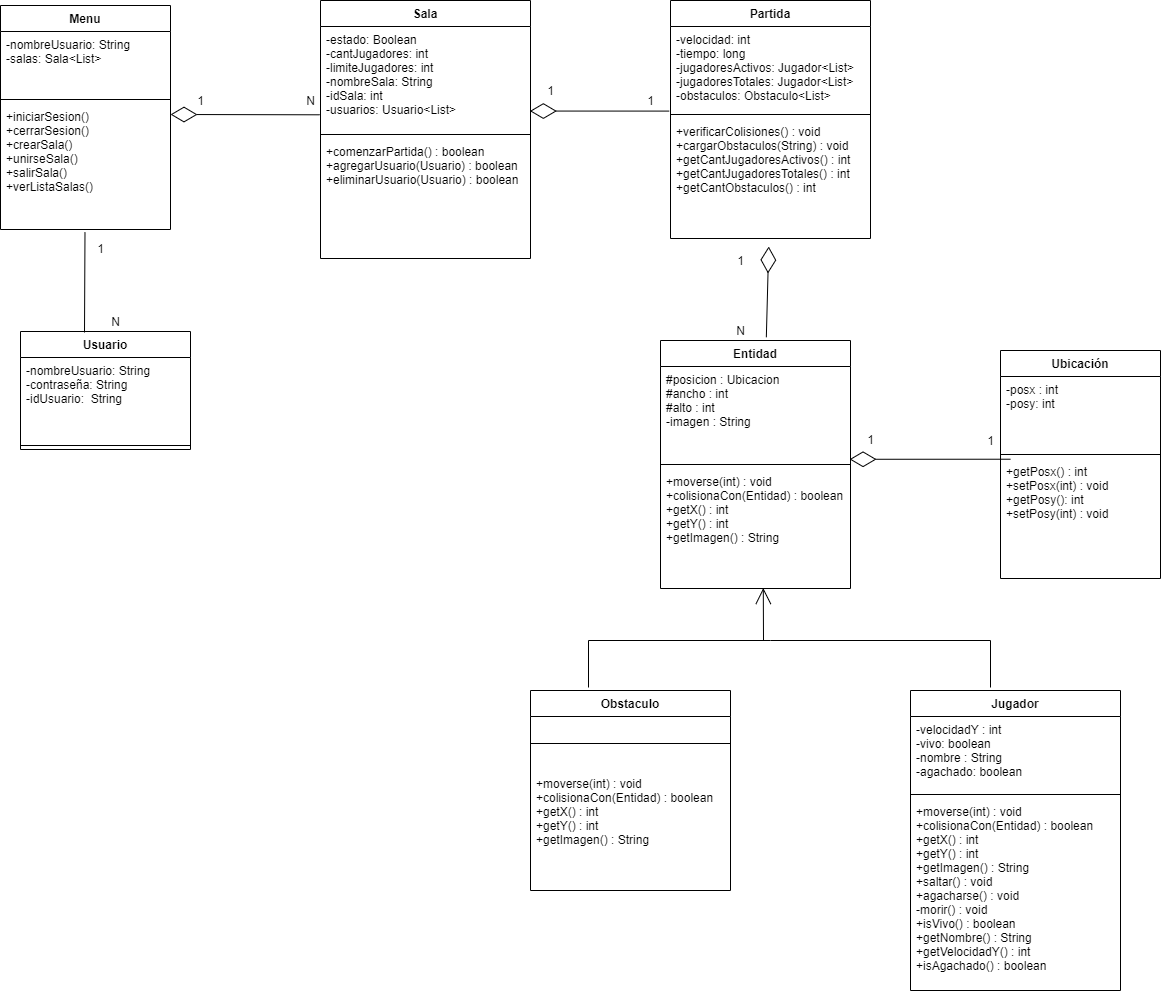

The diagram above was exported from draw.io. Its source (the exported page's mxGraphModel, read from the mxfile embedded in the PNG):
<mxGraphModel dx="1483" dy="1950" grid="1" gridSize="10" guides="1" tooltips="1" connect="1" arrows="1" fold="1" page="1" pageScale="1" pageWidth="827" pageHeight="1169" math="0" shadow="0">
  <root>
    <mxCell id="WIyWlLk6GJQsqaUBKTNV-0" />
    <mxCell id="WIyWlLk6GJQsqaUBKTNV-1" parent="WIyWlLk6GJQsqaUBKTNV-0" />
    <mxCell id="zJu1B_NxqWCaDxkEWJWn-5" value="Jugador" style="swimlane;fontStyle=1;align=center;verticalAlign=top;childLayout=stackLayout;horizontal=1;startSize=26;horizontalStack=0;resizeParent=1;resizeParentMax=0;resizeLast=0;collapsible=1;marginBottom=0;hachureGap=4;pointerEvents=0;" parent="WIyWlLk6GJQsqaUBKTNV-1" vertex="1">
      <mxGeometry x="940" y="510" width="210" height="300" as="geometry" />
    </mxCell>
    <mxCell id="zJu1B_NxqWCaDxkEWJWn-6" value="-velocidadY : int&#10;-vivo: boolean&#10;-nombre : String&#10;-agachado: boolean" style="text;strokeColor=none;fillColor=none;align=left;verticalAlign=top;spacingLeft=4;spacingRight=4;overflow=hidden;rotatable=0;points=[[0,0.5],[1,0.5]];portConstraint=eastwest;" parent="zJu1B_NxqWCaDxkEWJWn-5" vertex="1">
      <mxGeometry y="26" width="210" height="74" as="geometry" />
    </mxCell>
    <mxCell id="zJu1B_NxqWCaDxkEWJWn-7" value="" style="line;strokeWidth=1;fillColor=none;align=left;verticalAlign=middle;spacingTop=-1;spacingLeft=3;spacingRight=3;rotatable=0;labelPosition=right;points=[];portConstraint=eastwest;" parent="zJu1B_NxqWCaDxkEWJWn-5" vertex="1">
      <mxGeometry y="100" width="210" height="8" as="geometry" />
    </mxCell>
    <mxCell id="zJu1B_NxqWCaDxkEWJWn-8" value="+moverse(int) : void&#10;+colisionaCon(Entidad) : boolean&#10;+getX() : int&#10;+getY() : int&#10;+getImagen() : String&#10;+saltar() : void&#10;+agacharse() : void&#10;-morir() : void&#10;+isVivo() : boolean&#10;+getNombre() : String&#10;+getVelocidadY() : int&#10;+isAgachado() : boolean&#10;" style="text;strokeColor=none;fillColor=none;align=left;verticalAlign=top;spacingLeft=4;spacingRight=4;overflow=hidden;rotatable=0;points=[[0,0.5],[1,0.5]];portConstraint=eastwest;" parent="zJu1B_NxqWCaDxkEWJWn-5" vertex="1">
      <mxGeometry y="108" width="210" height="192" as="geometry" />
    </mxCell>
    <mxCell id="zJu1B_NxqWCaDxkEWJWn-9" value="Partida" style="swimlane;fontStyle=1;align=center;verticalAlign=top;childLayout=stackLayout;horizontal=1;startSize=26;horizontalStack=0;resizeParent=1;resizeParentMax=0;resizeLast=0;collapsible=1;marginBottom=0;hachureGap=4;pointerEvents=0;" parent="WIyWlLk6GJQsqaUBKTNV-1" vertex="1">
      <mxGeometry x="700" y="-180" width="200" height="238" as="geometry" />
    </mxCell>
    <mxCell id="zJu1B_NxqWCaDxkEWJWn-10" value="-velocidad: int&#10;-tiempo: long&#10;-jugadoresActivos: Jugador&lt;List&gt;&#10;-jugadoresTotales: Jugador&lt;List&gt;&#10;-obstaculos: Obstaculo&lt;List&gt;" style="text;strokeColor=none;fillColor=none;align=left;verticalAlign=top;spacingLeft=4;spacingRight=4;overflow=hidden;rotatable=0;points=[[0,0.5],[1,0.5]];portConstraint=eastwest;" parent="zJu1B_NxqWCaDxkEWJWn-9" vertex="1">
      <mxGeometry y="26" width="200" height="84" as="geometry" />
    </mxCell>
    <mxCell id="zJu1B_NxqWCaDxkEWJWn-11" value="" style="line;strokeWidth=1;fillColor=none;align=left;verticalAlign=middle;spacingTop=-1;spacingLeft=3;spacingRight=3;rotatable=0;labelPosition=right;points=[];portConstraint=eastwest;" parent="zJu1B_NxqWCaDxkEWJWn-9" vertex="1">
      <mxGeometry y="110" width="200" height="8" as="geometry" />
    </mxCell>
    <mxCell id="zJu1B_NxqWCaDxkEWJWn-12" value="+verificarColisiones() : void&#10;+cargarObstaculos(String) : void&#10;+getCantJugadoresActivos() : int &#10;+getCantJugadoresTotales() : int &#10;+getCantObstaculos() : int " style="text;strokeColor=none;fillColor=none;align=left;verticalAlign=top;spacingLeft=4;spacingRight=4;overflow=hidden;rotatable=0;points=[[0,0.5],[1,0.5]];portConstraint=eastwest;" parent="zJu1B_NxqWCaDxkEWJWn-9" vertex="1">
      <mxGeometry y="118" width="200" height="120" as="geometry" />
    </mxCell>
    <mxCell id="zJu1B_NxqWCaDxkEWJWn-13" value="Menu" style="swimlane;fontStyle=1;align=center;verticalAlign=top;childLayout=stackLayout;horizontal=1;startSize=26;horizontalStack=0;resizeParent=1;resizeParentMax=0;resizeLast=0;collapsible=1;marginBottom=0;hachureGap=4;pointerEvents=0;" parent="WIyWlLk6GJQsqaUBKTNV-1" vertex="1">
      <mxGeometry x="30" y="-175" width="170" height="224" as="geometry" />
    </mxCell>
    <mxCell id="zJu1B_NxqWCaDxkEWJWn-14" value="-nombreUsuario: String&#10;-salas: Sala&lt;List&gt;" style="text;strokeColor=none;fillColor=none;align=left;verticalAlign=top;spacingLeft=4;spacingRight=4;overflow=hidden;rotatable=0;points=[[0,0.5],[1,0.5]];portConstraint=eastwest;" parent="zJu1B_NxqWCaDxkEWJWn-13" vertex="1">
      <mxGeometry y="26" width="170" height="64" as="geometry" />
    </mxCell>
    <mxCell id="zJu1B_NxqWCaDxkEWJWn-15" value="" style="line;strokeWidth=1;fillColor=none;align=left;verticalAlign=middle;spacingTop=-1;spacingLeft=3;spacingRight=3;rotatable=0;labelPosition=right;points=[];portConstraint=eastwest;" parent="zJu1B_NxqWCaDxkEWJWn-13" vertex="1">
      <mxGeometry y="90" width="170" height="8" as="geometry" />
    </mxCell>
    <mxCell id="zJu1B_NxqWCaDxkEWJWn-16" value="+iniciarSesion()&#10;+cerrarSesion()&#10;+crearSala()&#10;+unirseSala()&#10;+salirSala()&#10;+verListaSalas()" style="text;strokeColor=none;fillColor=none;align=left;verticalAlign=top;spacingLeft=4;spacingRight=4;overflow=hidden;rotatable=0;points=[[0,0.5],[1,0.5]];portConstraint=eastwest;" parent="zJu1B_NxqWCaDxkEWJWn-13" vertex="1">
      <mxGeometry y="98" width="170" height="126" as="geometry" />
    </mxCell>
    <mxCell id="zJu1B_NxqWCaDxkEWJWn-32" style="edgeStyle=none;curved=1;rounded=0;orthogonalLoop=1;jettySize=auto;html=1;endArrow=open;startSize=14;endSize=14;sourcePerimeterSpacing=8;targetPerimeterSpacing=8;entryX=0.541;entryY=0.996;entryDx=0;entryDy=0;entryPerimeter=0;" parent="WIyWlLk6GJQsqaUBKTNV-1" target="zJu1B_NxqWCaDxkEWJWn-24" edge="1">
      <mxGeometry relative="1" as="geometry">
        <mxPoint x="340" y="466" as="targetPoint" />
        <mxPoint x="793" y="460" as="sourcePoint" />
      </mxGeometry>
    </mxCell>
    <mxCell id="zJu1B_NxqWCaDxkEWJWn-17" value="Obstaculo" style="swimlane;fontStyle=1;align=center;verticalAlign=top;childLayout=stackLayout;horizontal=1;startSize=26;horizontalStack=0;resizeParent=1;resizeParentMax=0;resizeLast=0;collapsible=1;marginBottom=0;hachureGap=4;pointerEvents=0;" parent="WIyWlLk6GJQsqaUBKTNV-1" vertex="1">
      <mxGeometry x="560" y="510" width="200" height="200" as="geometry" />
    </mxCell>
    <mxCell id="zJu1B_NxqWCaDxkEWJWn-19" value="" style="line;strokeWidth=1;fillColor=none;align=left;verticalAlign=middle;spacingTop=-1;spacingLeft=3;spacingRight=3;rotatable=0;labelPosition=right;points=[];portConstraint=eastwest;" parent="zJu1B_NxqWCaDxkEWJWn-17" vertex="1">
      <mxGeometry y="26" width="200" height="54" as="geometry" />
    </mxCell>
    <mxCell id="zJu1B_NxqWCaDxkEWJWn-20" value="+moverse(int) : void&#10;+colisionaCon(Entidad) : boolean&#10;+getX() : int&#10;+getY() : int&#10;+getImagen() : String" style="text;strokeColor=none;fillColor=none;align=left;verticalAlign=top;spacingLeft=4;spacingRight=4;overflow=hidden;rotatable=0;points=[[0,0.5],[1,0.5]];portConstraint=eastwest;" parent="zJu1B_NxqWCaDxkEWJWn-17" vertex="1">
      <mxGeometry y="80" width="200" height="120" as="geometry" />
    </mxCell>
    <mxCell id="zJu1B_NxqWCaDxkEWJWn-21" value="Entidad" style="swimlane;fontStyle=1;align=center;verticalAlign=top;childLayout=stackLayout;horizontal=1;startSize=26;horizontalStack=0;resizeParent=1;resizeParentMax=0;resizeLast=0;collapsible=1;marginBottom=0;hachureGap=4;pointerEvents=0;" parent="WIyWlLk6GJQsqaUBKTNV-1" vertex="1">
      <mxGeometry x="690" y="160" width="190" height="248" as="geometry" />
    </mxCell>
    <mxCell id="zJu1B_NxqWCaDxkEWJWn-22" value="#posicion : Ubicacion&#10;#ancho : int&#10;#alto : int&#10;-imagen : String&#10;" style="text;strokeColor=none;fillColor=none;align=left;verticalAlign=top;spacingLeft=4;spacingRight=4;overflow=hidden;rotatable=0;points=[[0,0.5],[1,0.5]];portConstraint=eastwest;" parent="zJu1B_NxqWCaDxkEWJWn-21" vertex="1">
      <mxGeometry y="26" width="190" height="94" as="geometry" />
    </mxCell>
    <mxCell id="zJu1B_NxqWCaDxkEWJWn-23" value="" style="line;strokeWidth=1;fillColor=none;align=left;verticalAlign=middle;spacingTop=-1;spacingLeft=3;spacingRight=3;rotatable=0;labelPosition=right;points=[];portConstraint=eastwest;" parent="zJu1B_NxqWCaDxkEWJWn-21" vertex="1">
      <mxGeometry y="120" width="190" height="8" as="geometry" />
    </mxCell>
    <mxCell id="zJu1B_NxqWCaDxkEWJWn-24" value="+moverse(int) : void&#10;+colisionaCon(Entidad) : boolean&#10;+getX() : int&#10;+getY() : int&#10;+getImagen() : String" style="text;strokeColor=none;fillColor=none;align=left;verticalAlign=top;spacingLeft=4;spacingRight=4;overflow=hidden;rotatable=0;points=[[0,0.5],[1,0.5]];portConstraint=eastwest;" parent="zJu1B_NxqWCaDxkEWJWn-21" vertex="1">
      <mxGeometry y="128" width="190" height="120" as="geometry" />
    </mxCell>
    <mxCell id="zJu1B_NxqWCaDxkEWJWn-35" value="Sala" style="swimlane;fontStyle=1;align=center;verticalAlign=top;childLayout=stackLayout;horizontal=1;startSize=26;horizontalStack=0;resizeParent=1;resizeParentMax=0;resizeLast=0;collapsible=1;marginBottom=0;hachureGap=4;pointerEvents=0;" parent="WIyWlLk6GJQsqaUBKTNV-1" vertex="1">
      <mxGeometry x="350" y="-180" width="210" height="258" as="geometry" />
    </mxCell>
    <mxCell id="zJu1B_NxqWCaDxkEWJWn-36" value="-estado: Boolean&#10;-cantJugadores: int&#10;-limiteJugadores: int&#10;-nombreSala: String&#10;-idSala: int&#10;-usuarios: Usuario&lt;List&gt;" style="text;strokeColor=none;fillColor=none;align=left;verticalAlign=top;spacingLeft=4;spacingRight=4;overflow=hidden;rotatable=0;points=[[0,0.5],[1,0.5]];portConstraint=eastwest;" parent="zJu1B_NxqWCaDxkEWJWn-35" vertex="1">
      <mxGeometry y="26" width="210" height="104" as="geometry" />
    </mxCell>
    <mxCell id="zJu1B_NxqWCaDxkEWJWn-37" value="" style="line;strokeWidth=1;fillColor=none;align=left;verticalAlign=middle;spacingTop=-1;spacingLeft=3;spacingRight=3;rotatable=0;labelPosition=right;points=[];portConstraint=eastwest;" parent="zJu1B_NxqWCaDxkEWJWn-35" vertex="1">
      <mxGeometry y="130" width="210" height="8" as="geometry" />
    </mxCell>
    <mxCell id="zJu1B_NxqWCaDxkEWJWn-38" value="+comenzarPartida() : boolean&#10;+agregarUsuario(Usuario) : boolean&#10;+eliminarUsuario(Usuario) : boolean" style="text;strokeColor=none;fillColor=none;align=left;verticalAlign=top;spacingLeft=4;spacingRight=4;overflow=hidden;rotatable=0;points=[[0,0.5],[1,0.5]];portConstraint=eastwest;" parent="zJu1B_NxqWCaDxkEWJWn-35" vertex="1">
      <mxGeometry y="138" width="210" height="120" as="geometry" />
    </mxCell>
    <mxCell id="zJu1B_NxqWCaDxkEWJWn-39" value="Usuario" style="swimlane;fontStyle=1;align=center;verticalAlign=top;childLayout=stackLayout;horizontal=1;startSize=26;horizontalStack=0;resizeParent=1;resizeParentMax=0;resizeLast=0;collapsible=1;marginBottom=0;hachureGap=4;pointerEvents=0;" parent="WIyWlLk6GJQsqaUBKTNV-1" vertex="1">
      <mxGeometry x="50" y="151" width="170" height="118" as="geometry" />
    </mxCell>
    <mxCell id="zJu1B_NxqWCaDxkEWJWn-40" value="-nombreUsuario: String&#10;-contraseña: String&#10;-idUsuario:  String&#10;" style="text;strokeColor=none;fillColor=none;align=left;verticalAlign=top;spacingLeft=4;spacingRight=4;overflow=hidden;rotatable=0;points=[[0,0.5],[1,0.5]];portConstraint=eastwest;" parent="zJu1B_NxqWCaDxkEWJWn-39" vertex="1">
      <mxGeometry y="26" width="170" height="84" as="geometry" />
    </mxCell>
    <mxCell id="zJu1B_NxqWCaDxkEWJWn-41" value="" style="line;strokeWidth=1;fillColor=none;align=left;verticalAlign=middle;spacingTop=-1;spacingLeft=3;spacingRight=3;rotatable=0;labelPosition=right;points=[];portConstraint=eastwest;" parent="zJu1B_NxqWCaDxkEWJWn-39" vertex="1">
      <mxGeometry y="110" width="170" height="8" as="geometry" />
    </mxCell>
    <mxCell id="zJu1B_NxqWCaDxkEWJWn-46" value="N" style="text;html=1;align=center;verticalAlign=middle;resizable=0;points=[];autosize=1;strokeColor=none;fillColor=none;" parent="WIyWlLk6GJQsqaUBKTNV-1" vertex="1">
      <mxGeometry x="330" y="-90" width="20" height="20" as="geometry" />
    </mxCell>
    <mxCell id="zJu1B_NxqWCaDxkEWJWn-50" value="" style="endArrow=diamondThin;endFill=0;endSize=24;html=1;sourcePerimeterSpacing=8;targetPerimeterSpacing=8;entryX=0.997;entryY=0.813;entryDx=0;entryDy=0;entryPerimeter=0;exitX=-0.006;exitY=1.007;exitDx=0;exitDy=0;exitPerimeter=0;" parent="WIyWlLk6GJQsqaUBKTNV-1" target="zJu1B_NxqWCaDxkEWJWn-36" edge="1" source="zJu1B_NxqWCaDxkEWJWn-10">
      <mxGeometry width="160" relative="1" as="geometry">
        <mxPoint x="700" y="-66" as="sourcePoint" />
        <mxPoint x="690" y="53" as="targetPoint" />
      </mxGeometry>
    </mxCell>
    <mxCell id="zJu1B_NxqWCaDxkEWJWn-51" value="1" style="text;html=1;align=center;verticalAlign=middle;resizable=0;points=[];autosize=1;strokeColor=none;fillColor=none;" parent="WIyWlLk6GJQsqaUBKTNV-1" vertex="1">
      <mxGeometry x="570" y="-100" width="20" height="20" as="geometry" />
    </mxCell>
    <mxCell id="zJu1B_NxqWCaDxkEWJWn-52" value="1" style="text;html=1;align=center;verticalAlign=middle;resizable=0;points=[];autosize=1;strokeColor=none;fillColor=none;" parent="WIyWlLk6GJQsqaUBKTNV-1" vertex="1">
      <mxGeometry x="670" y="-90" width="20" height="20" as="geometry" />
    </mxCell>
    <mxCell id="HyM38vTx5m-gwO3WVpur-0" value="Ubicación" style="swimlane;fontStyle=1;align=center;verticalAlign=top;childLayout=stackLayout;horizontal=1;startSize=26;horizontalStack=0;resizeParent=1;resizeParentMax=0;resizeLast=0;collapsible=1;marginBottom=0;hachureGap=4;pointerEvents=0;" parent="WIyWlLk6GJQsqaUBKTNV-1" vertex="1">
      <mxGeometry x="1030" y="170" width="160" height="228" as="geometry" />
    </mxCell>
    <mxCell id="HyM38vTx5m-gwO3WVpur-1" value="-posx : int&#10;-posy: int" style="text;strokeColor=none;fillColor=none;align=left;verticalAlign=top;spacingLeft=4;spacingRight=4;overflow=hidden;rotatable=0;points=[[0,0.5],[1,0.5]];portConstraint=eastwest;" parent="HyM38vTx5m-gwO3WVpur-0" vertex="1">
      <mxGeometry y="26" width="160" height="74" as="geometry" />
    </mxCell>
    <mxCell id="HyM38vTx5m-gwO3WVpur-2" value="" style="line;strokeWidth=1;fillColor=none;align=left;verticalAlign=middle;spacingTop=-1;spacingLeft=3;spacingRight=3;rotatable=0;labelPosition=right;points=[];portConstraint=eastwest;" parent="HyM38vTx5m-gwO3WVpur-0" vertex="1">
      <mxGeometry y="100" width="160" height="8" as="geometry" />
    </mxCell>
    <mxCell id="HyM38vTx5m-gwO3WVpur-3" value="+getPosx() : int&#10;+setPosx(int) : void&#10;+getPosy(): int&#10;+setPosy(int) : void &#10;" style="text;strokeColor=none;fillColor=none;align=left;verticalAlign=top;spacingLeft=4;spacingRight=4;overflow=hidden;rotatable=0;points=[[0,0.5],[1,0.5]];portConstraint=eastwest;" parent="HyM38vTx5m-gwO3WVpur-0" vertex="1">
      <mxGeometry y="108" width="160" height="120" as="geometry" />
    </mxCell>
    <mxCell id="HyM38vTx5m-gwO3WVpur-6" value="" style="endArrow=none;html=1;rounded=0;" parent="WIyWlLk6GJQsqaUBKTNV-1" edge="1">
      <mxGeometry width="50" height="50" relative="1" as="geometry">
        <mxPoint x="618" y="507" as="sourcePoint" />
        <mxPoint x="1020" y="507" as="targetPoint" />
        <Array as="points">
          <mxPoint x="618" y="460" />
          <mxPoint x="800" y="460" />
          <mxPoint x="1020" y="460" />
        </Array>
      </mxGeometry>
    </mxCell>
    <mxCell id="HyM38vTx5m-gwO3WVpur-8" value="" style="endArrow=diamondThin;endFill=0;endSize=24;html=1;sourcePerimeterSpacing=8;targetPerimeterSpacing=8;exitX=0.557;exitY=-0.013;exitDx=0;exitDy=0;exitPerimeter=0;" parent="WIyWlLk6GJQsqaUBKTNV-1" source="zJu1B_NxqWCaDxkEWJWn-21" target="zJu1B_NxqWCaDxkEWJWn-12" edge="1">
      <mxGeometry width="160" relative="1" as="geometry">
        <mxPoint x="792" y="150" as="sourcePoint" />
        <mxPoint x="796" y="50" as="targetPoint" />
        <Array as="points" />
      </mxGeometry>
    </mxCell>
    <mxCell id="HyM38vTx5m-gwO3WVpur-9" value="N" style="text;html=1;align=center;verticalAlign=middle;resizable=0;points=[];autosize=1;strokeColor=none;" parent="WIyWlLk6GJQsqaUBKTNV-1" vertex="1">
      <mxGeometry x="760" y="140" width="20" height="20" as="geometry" />
    </mxCell>
    <mxCell id="HyM38vTx5m-gwO3WVpur-10" value="1" style="text;html=1;align=center;verticalAlign=middle;resizable=0;points=[];autosize=1;strokeColor=none;" parent="WIyWlLk6GJQsqaUBKTNV-1" vertex="1">
      <mxGeometry x="760" y="70" width="20" height="20" as="geometry" />
    </mxCell>
    <mxCell id="HyM38vTx5m-gwO3WVpur-11" value="1" style="text;html=1;align=center;verticalAlign=middle;resizable=0;points=[];autosize=1;strokeColor=none;" parent="WIyWlLk6GJQsqaUBKTNV-1" vertex="1">
      <mxGeometry x="890" y="249" width="20" height="20" as="geometry" />
    </mxCell>
    <mxCell id="HyM38vTx5m-gwO3WVpur-12" value="1" style="text;html=1;align=center;verticalAlign=middle;resizable=0;points=[];autosize=1;strokeColor=none;" parent="WIyWlLk6GJQsqaUBKTNV-1" vertex="1">
      <mxGeometry x="1010" y="250" width="20" height="20" as="geometry" />
    </mxCell>
    <mxCell id="HyM38vTx5m-gwO3WVpur-4" value="" style="endArrow=diamondThin;endFill=0;endSize=24;html=1;sourcePerimeterSpacing=8;targetPerimeterSpacing=8;entryX=0.995;entryY=0.987;entryDx=0;entryDy=0;entryPerimeter=0;exitX=0.063;exitY=0.006;exitDx=0;exitDy=0;exitPerimeter=0;" parent="WIyWlLk6GJQsqaUBKTNV-1" target="zJu1B_NxqWCaDxkEWJWn-22" edge="1" source="HyM38vTx5m-gwO3WVpur-3">
      <mxGeometry width="160" relative="1" as="geometry">
        <mxPoint x="1030" y="279" as="sourcePoint" />
        <mxPoint x="880" y="270" as="targetPoint" />
      </mxGeometry>
    </mxCell>
    <mxCell id="HyM38vTx5m-gwO3WVpur-13" value="" style="endArrow=diamondThin;endFill=0;endSize=24;html=1;sourcePerimeterSpacing=8;targetPerimeterSpacing=8;exitX=-0.004;exitY=0.849;exitDx=0;exitDy=0;exitPerimeter=0;" parent="WIyWlLk6GJQsqaUBKTNV-1" source="zJu1B_NxqWCaDxkEWJWn-36" edge="1">
      <mxGeometry width="160" relative="1" as="geometry">
        <mxPoint x="360" y="-90" as="sourcePoint" />
        <mxPoint x="200" y="-66" as="targetPoint" />
      </mxGeometry>
    </mxCell>
    <mxCell id="HyM38vTx5m-gwO3WVpur-14" value="1" style="text;html=1;align=center;verticalAlign=middle;resizable=0;points=[];autosize=1;strokeColor=none;" parent="WIyWlLk6GJQsqaUBKTNV-1" vertex="1">
      <mxGeometry x="220" y="-90" width="20" height="20" as="geometry" />
    </mxCell>
    <mxCell id="HyM38vTx5m-gwO3WVpur-17" value="1" style="text;html=1;align=center;verticalAlign=middle;resizable=0;points=[];autosize=1;strokeColor=none;" parent="WIyWlLk6GJQsqaUBKTNV-1" vertex="1">
      <mxGeometry x="120" y="58" width="20" height="20" as="geometry" />
    </mxCell>
    <mxCell id="HyM38vTx5m-gwO3WVpur-18" value="N" style="text;html=1;align=center;verticalAlign=middle;resizable=0;points=[];autosize=1;strokeColor=none;" parent="WIyWlLk6GJQsqaUBKTNV-1" vertex="1">
      <mxGeometry x="135" y="131" width="20" height="20" as="geometry" />
    </mxCell>
    <mxCell id="HyM38vTx5m-gwO3WVpur-21" value="" style="endArrow=none;html=1;entryX=0.497;entryY=1.021;entryDx=0;entryDy=0;entryPerimeter=0;" parent="WIyWlLk6GJQsqaUBKTNV-1" target="zJu1B_NxqWCaDxkEWJWn-16" edge="1">
      <mxGeometry width="50" height="50" relative="1" as="geometry">
        <mxPoint x="114" y="152" as="sourcePoint" />
        <mxPoint x="610" y="110" as="targetPoint" />
        <Array as="points" />
      </mxGeometry>
    </mxCell>
  </root>
</mxGraphModel>